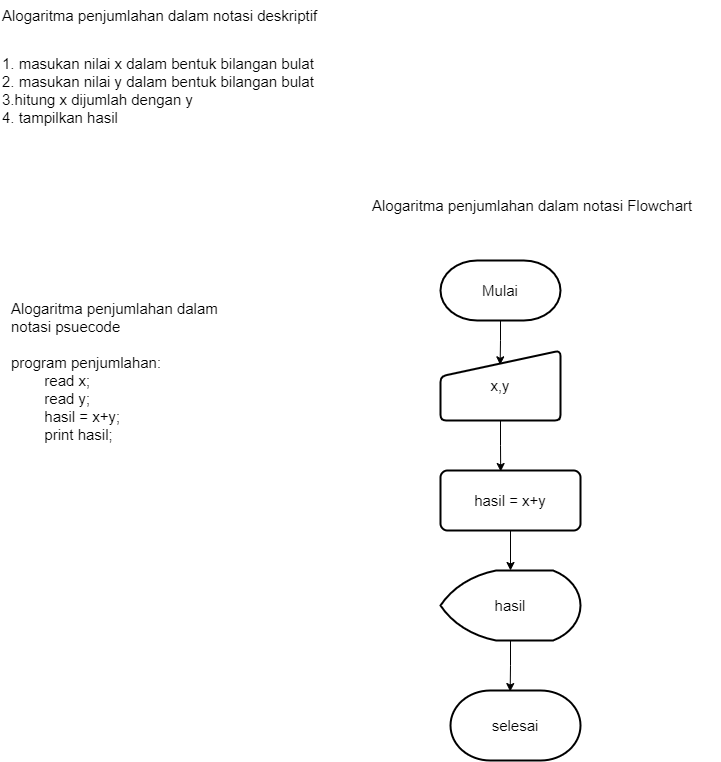

The diagram above was exported from draw.io. Its source (the exported page's mxGraphModel, read from the mxfile embedded in the PNG):
<mxGraphModel dx="1422" dy="794" grid="1" gridSize="10" guides="1" tooltips="1" connect="1" arrows="1" fold="1" page="1" pageScale="1" pageWidth="827" pageHeight="1169" math="0" shadow="0">
  <root>
    <mxCell id="0" />
    <mxCell id="1" parent="0" />
    <mxCell id="_AoC4zDdnFgs2HxPyEdq-1" value="&lt;div style=&quot;font-size: 15px;&quot;&gt;&lt;span style=&quot;background-color: initial;&quot;&gt;&lt;font style=&quot;font-size: 15px;&quot;&gt;1. masukan nilai x dalam bentuk bilangan bulat&lt;/font&gt;&lt;/span&gt;&lt;/div&gt;&lt;div style=&quot;font-size: 15px;&quot;&gt;&lt;span style=&quot;background-color: initial;&quot;&gt;&lt;font style=&quot;font-size: 15px;&quot;&gt;2. masukan nilai y dalam bentuk bilangan bulat&lt;/font&gt;&lt;/span&gt;&lt;/div&gt;&lt;div style=&quot;font-size: 15px;&quot;&gt;&lt;span style=&quot;background-color: initial;&quot;&gt;&lt;font style=&quot;font-size: 15px;&quot;&gt;3.hitung x dijumlah dengan y&lt;/font&gt;&lt;/span&gt;&lt;/div&gt;&lt;div style=&quot;font-size: 15px;&quot;&gt;&lt;span style=&quot;background-color: initial;&quot;&gt;&lt;font style=&quot;font-size: 15px;&quot;&gt;4. tampilkan hasil&lt;/font&gt;&lt;/span&gt;&lt;/div&gt;" style="text;html=1;strokeColor=none;fillColor=none;align=left;verticalAlign=middle;whiteSpace=wrap;rounded=0;" vertex="1" parent="1">
      <mxGeometry x="40" y="70" width="330" height="100" as="geometry" />
    </mxCell>
    <mxCell id="_AoC4zDdnFgs2HxPyEdq-3" value="&lt;div style=&quot;text-align: left;&quot;&gt;&lt;span style=&quot;background-color: initial;&quot;&gt;Alogaritma penjumlahan dalam notasi psuecode&lt;/span&gt;&lt;/div&gt;&lt;div style=&quot;text-align: left;&quot;&gt;&lt;br&gt;&lt;/div&gt;&lt;div style=&quot;text-align: left;&quot;&gt;&lt;span style=&quot;background-color: initial;&quot;&gt;program penjumlahan:&lt;/span&gt;&lt;/div&gt;&lt;div style=&quot;text-align: left;&quot;&gt;&lt;span style=&quot;background-color: initial;&quot;&gt;&lt;span style=&quot;white-space: pre;&quot;&gt;&#09;&lt;/span&gt;read x;&lt;br&gt;&lt;/span&gt;&lt;/div&gt;&lt;div style=&quot;text-align: left;&quot;&gt;&lt;span style=&quot;background-color: initial;&quot;&gt;&lt;span style=&quot;white-space: pre;&quot;&gt;&#09;&lt;/span&gt;read y;&lt;br&gt;&lt;/span&gt;&lt;/div&gt;&lt;div style=&quot;text-align: left;&quot;&gt;&lt;span style=&quot;white-space: pre;&quot;&gt;&#09;&lt;/span&gt;hasil = x+y;&lt;br&gt;&lt;/div&gt;&lt;div style=&quot;text-align: left;&quot;&gt;&lt;span style=&quot;white-space: pre;&quot;&gt;&#09;&lt;/span&gt;print hasil;&lt;br&gt;&lt;/div&gt;&lt;div style=&quot;text-align: left;&quot;&gt;&lt;br&gt;&lt;/div&gt;" style="text;html=1;strokeColor=none;fillColor=none;align=center;verticalAlign=middle;whiteSpace=wrap;rounded=0;fontSize=15;" vertex="1" parent="1">
      <mxGeometry x="50" y="360" width="250" height="100" as="geometry" />
    </mxCell>
    <mxCell id="_AoC4zDdnFgs2HxPyEdq-5" value="&lt;div style=&quot;text-align: left;&quot;&gt;&lt;span style=&quot;background-color: initial;&quot;&gt;Alogaritma penjumlahan dalam notasi deskriptif&lt;/span&gt;&lt;/div&gt;&lt;div style=&quot;text-align: left;&quot;&gt;&lt;br style=&quot;color: rgb(0, 0, 0); font-family: Helvetica; font-size: 15px; font-style: normal; font-variant-ligatures: normal; font-variant-caps: normal; font-weight: 400; letter-spacing: normal; orphans: 2; text-align: left; text-indent: 0px; text-transform: none; widows: 2; word-spacing: 0px; -webkit-text-stroke-width: 0px; background-color: rgb(248, 249, 250); text-decoration-thickness: initial; text-decoration-style: initial; text-decoration-color: initial;&quot;&gt;&lt;br&gt;&lt;br&gt;&lt;/div&gt;" style="text;whiteSpace=wrap;html=1;fontSize=15;" vertex="1" parent="1">
      <mxGeometry x="40" y="30" width="350" height="100" as="geometry" />
    </mxCell>
    <mxCell id="_AoC4zDdnFgs2HxPyEdq-9" value="&lt;div style=&quot;text-align: left;&quot;&gt;&lt;span style=&quot;background-color: initial;&quot;&gt;Alogaritma penjumlahan dalam notasi Flowchart&lt;/span&gt;&lt;/div&gt;&lt;div style=&quot;text-align: left;&quot;&gt;&lt;br&gt;&lt;br&gt;&lt;/div&gt;" style="text;whiteSpace=wrap;html=1;fontSize=15;" vertex="1" parent="1">
      <mxGeometry x="410" y="220" width="350" height="30" as="geometry" />
    </mxCell>
    <mxCell id="_AoC4zDdnFgs2HxPyEdq-19" value="" style="edgeStyle=orthogonalEdgeStyle;rounded=0;orthogonalLoop=1;jettySize=auto;html=1;fontSize=15;entryX=0.497;entryY=0.205;entryDx=0;entryDy=0;entryPerimeter=0;" edge="1" parent="1" source="_AoC4zDdnFgs2HxPyEdq-10" target="_AoC4zDdnFgs2HxPyEdq-11">
      <mxGeometry relative="1" as="geometry" />
    </mxCell>
    <mxCell id="_AoC4zDdnFgs2HxPyEdq-10" value="Mulai" style="strokeWidth=2;html=1;shape=mxgraph.flowchart.terminator;whiteSpace=wrap;fontSize=15;" vertex="1" parent="1">
      <mxGeometry x="480" y="290" width="120" height="60" as="geometry" />
    </mxCell>
    <mxCell id="_AoC4zDdnFgs2HxPyEdq-20" style="edgeStyle=orthogonalEdgeStyle;rounded=0;orthogonalLoop=1;jettySize=auto;html=1;entryX=0.43;entryY=0.017;entryDx=0;entryDy=0;entryPerimeter=0;fontSize=15;" edge="1" parent="1" source="_AoC4zDdnFgs2HxPyEdq-11" target="_AoC4zDdnFgs2HxPyEdq-12">
      <mxGeometry relative="1" as="geometry" />
    </mxCell>
    <mxCell id="_AoC4zDdnFgs2HxPyEdq-11" value="x,y" style="html=1;strokeWidth=2;shape=manualInput;whiteSpace=wrap;rounded=1;size=26;arcSize=11;fontSize=15;" vertex="1" parent="1">
      <mxGeometry x="480" y="380" width="120" height="70" as="geometry" />
    </mxCell>
    <mxCell id="_AoC4zDdnFgs2HxPyEdq-21" style="edgeStyle=orthogonalEdgeStyle;rounded=0;orthogonalLoop=1;jettySize=auto;html=1;entryX=0.5;entryY=0;entryDx=0;entryDy=0;entryPerimeter=0;fontSize=15;" edge="1" parent="1" source="_AoC4zDdnFgs2HxPyEdq-12" target="_AoC4zDdnFgs2HxPyEdq-13">
      <mxGeometry relative="1" as="geometry" />
    </mxCell>
    <mxCell id="_AoC4zDdnFgs2HxPyEdq-12" value="hasil = x+y" style="rounded=1;whiteSpace=wrap;html=1;absoluteArcSize=1;arcSize=14;strokeWidth=2;fontSize=15;" vertex="1" parent="1">
      <mxGeometry x="480" y="500" width="140" height="60" as="geometry" />
    </mxCell>
    <mxCell id="_AoC4zDdnFgs2HxPyEdq-22" style="edgeStyle=orthogonalEdgeStyle;rounded=0;orthogonalLoop=1;jettySize=auto;html=1;entryX=0.459;entryY=0.015;entryDx=0;entryDy=0;entryPerimeter=0;fontSize=15;" edge="1" parent="1" source="_AoC4zDdnFgs2HxPyEdq-13" target="_AoC4zDdnFgs2HxPyEdq-14">
      <mxGeometry relative="1" as="geometry" />
    </mxCell>
    <mxCell id="_AoC4zDdnFgs2HxPyEdq-13" value="hasil" style="strokeWidth=2;html=1;shape=mxgraph.flowchart.display;whiteSpace=wrap;fontSize=15;" vertex="1" parent="1">
      <mxGeometry x="480" y="600" width="140" height="70" as="geometry" />
    </mxCell>
    <mxCell id="_AoC4zDdnFgs2HxPyEdq-14" value="selesai" style="strokeWidth=2;html=1;shape=mxgraph.flowchart.terminator;whiteSpace=wrap;fontSize=15;" vertex="1" parent="1">
      <mxGeometry x="490" y="720" width="130" height="70" as="geometry" />
    </mxCell>
  </root>
</mxGraphModel>